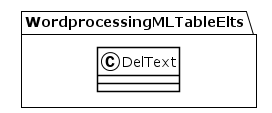

The diagram above was rendered by PlantUML. Its source (embedded in the PNG):
@startuml
!theme plain
package WordprocessingMLTableElts {
class DelText {
}
}
@enduml